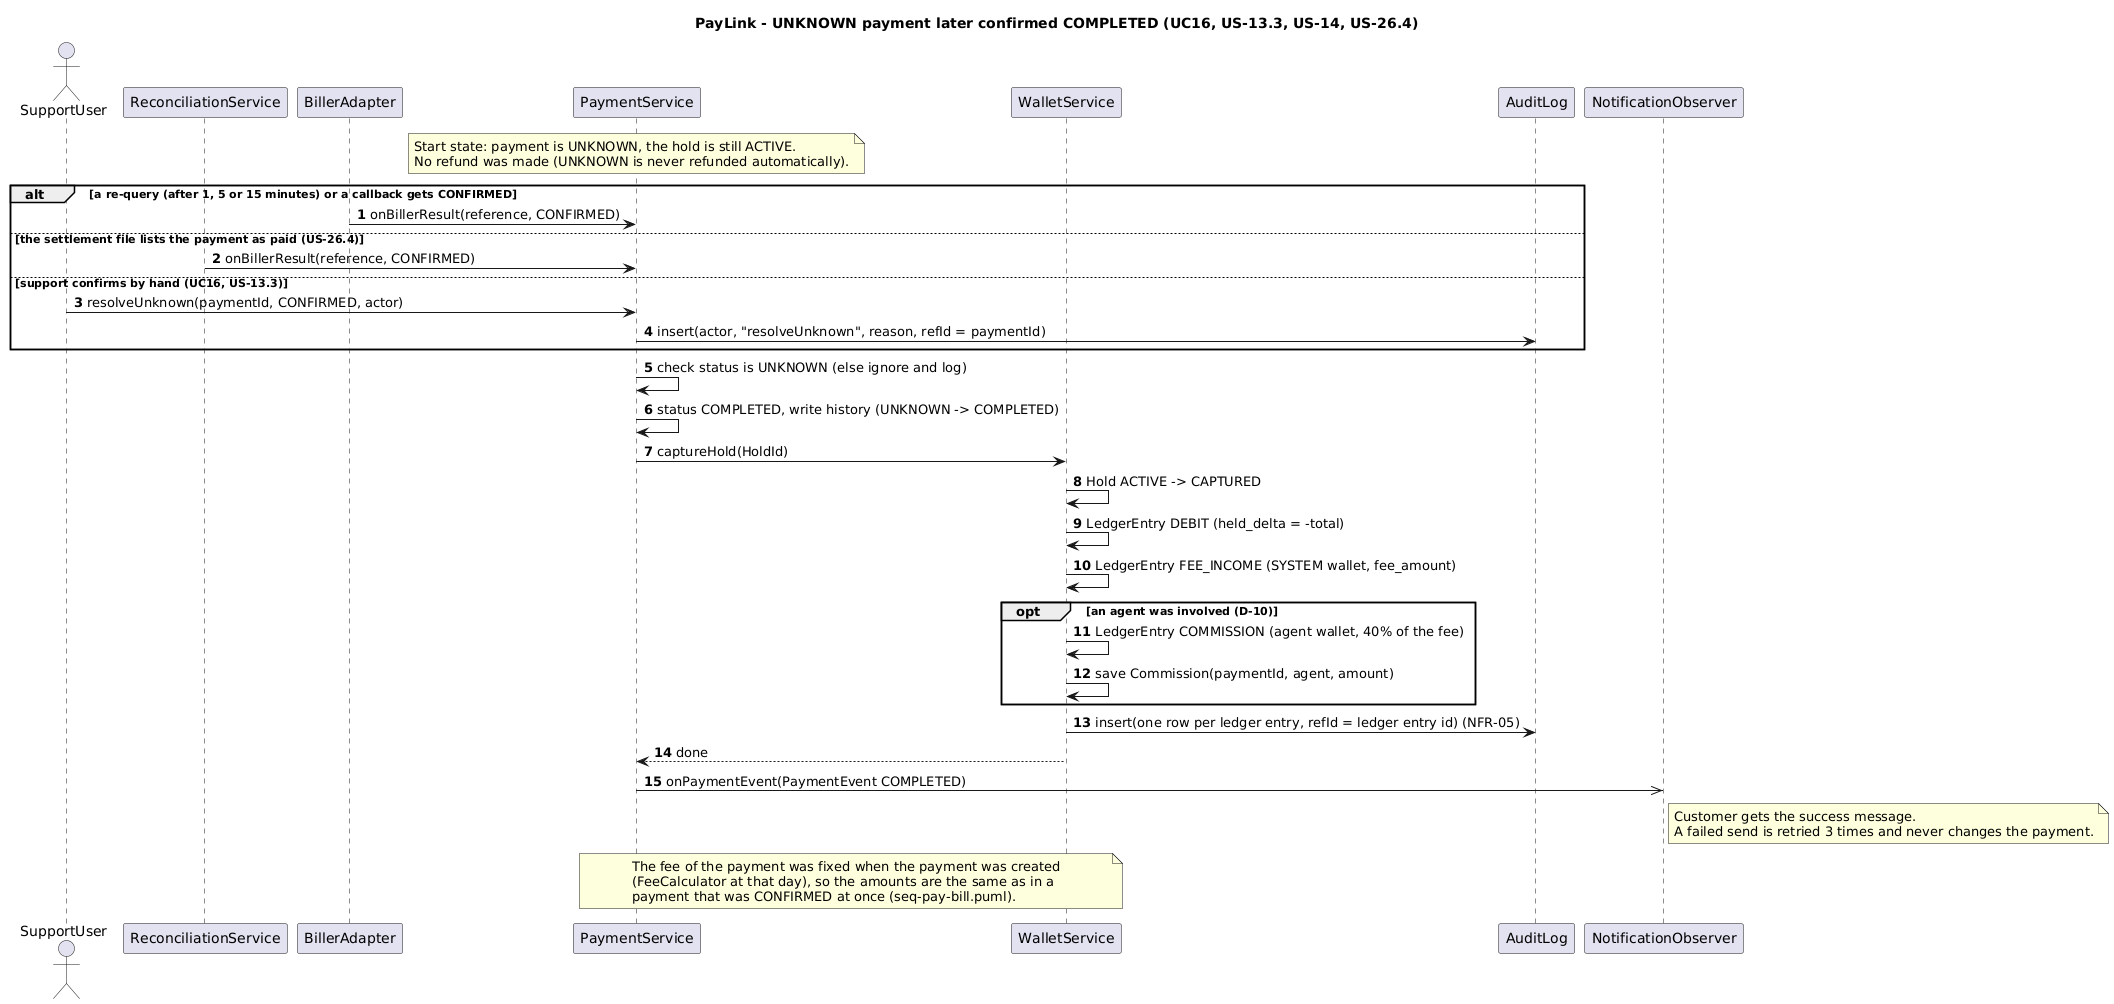

The diagram above was rendered by PlantUML. Its source (embedded in the PNG):
@startuml
title PayLink - UNKNOWN payment later confirmed COMPLETED (UC16, US-13.3, US-14, US-26.4)
' Names follow docs/design/glossary.md and docs/design/architecture.md.
' Transition 7 of the brief section 2.5: UNKNOWN -> COMPLETED.
' Only `payments` orchestrates, only `accounts` writes the ledger.

skinparam shadowing false
skinparam sequenceMessageAlign left
autonumber

actor "SupportUser" as Support
participant "ReconciliationService" as Rec
participant "BillerAdapter" as Ad
participant "PaymentService" as PS
participant "WalletService" as Wal
participant "AuditLog" as Audit
participant "NotificationObserver" as Notif

note over PS
  Start state: payment is UNKNOWN, the hold is still ACTIVE.
  No refund was made (UNKNOWN is never refunded automatically).
end note

alt a re-query (after 1, 5 or 15 minutes) or a callback gets CONFIRMED
  Ad -> PS : onBillerResult(reference, CONFIRMED)
else the settlement file lists the payment as paid (US-26.4)
  Rec -> PS : onBillerResult(reference, CONFIRMED)
else support confirms by hand (UC16, US-13.3)
  Support -> PS : resolveUnknown(paymentId, CONFIRMED, actor)
  PS -> Audit : insert(actor, "resolveUnknown", reason, refId = paymentId)
end

PS -> PS : check status is UNKNOWN (else ignore and log)
PS -> PS : status COMPLETED, write history (UNKNOWN -> COMPLETED)
PS -> Wal : captureHold(HoldId)
Wal -> Wal : Hold ACTIVE -> CAPTURED
Wal -> Wal : LedgerEntry DEBIT (held_delta = -total)
Wal -> Wal : LedgerEntry FEE_INCOME (SYSTEM wallet, fee_amount)
opt an agent was involved (D-10)
  Wal -> Wal : LedgerEntry COMMISSION (agent wallet, 40% of the fee)
  Wal -> Wal : save Commission(paymentId, agent, amount)
end
Wal -> Audit : insert(one row per ledger entry, refId = ledger entry id) (NFR-05)
Wal --> PS : done

PS ->> Notif : onPaymentEvent(PaymentEvent COMPLETED)
note right of Notif
  Customer gets the success message.
  A failed send is retried 3 times and never changes the payment.
end note

note over PS, Wal
  The fee of the payment was fixed when the payment was created
  (FeeCalculator at that day), so the amounts are the same as in a
  payment that was CONFIRMED at once (seq-pay-bill.puml).
end note
@enduml